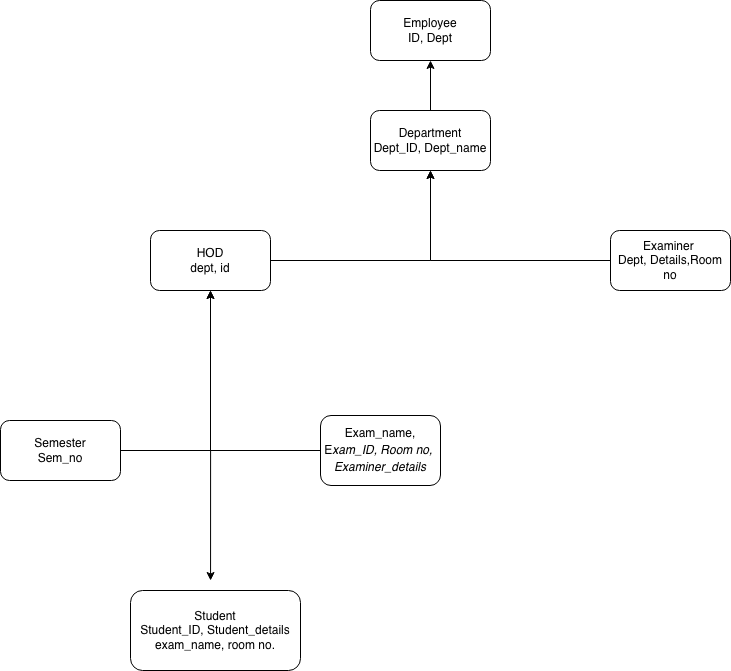

The diagram above was exported from draw.io. Its source (the exported page's mxGraphModel, read from the mxfile embedded in the PNG):
<mxGraphModel dx="1301" dy="889" grid="1" gridSize="10" guides="1" tooltips="1" connect="1" arrows="1" fold="1" page="1" pageScale="1" pageWidth="850" pageHeight="1100" math="0" shadow="0">
  <root>
    <mxCell id="0" />
    <mxCell id="1" parent="0" />
    <mxCell id="mBYjKbMC6OKvgw9_Uvff-21" edge="1" parent="1" source="mBYjKbMC6OKvgw9_Uvff-10" style="edgeStyle=orthogonalEdgeStyle;rounded=0;orthogonalLoop=1;jettySize=auto;html=1;" target="mBYjKbMC6OKvgw9_Uvff-13">
      <mxGeometry relative="1" as="geometry" />
    </mxCell>
    <mxCell id="mBYjKbMC6OKvgw9_Uvff-10" parent="1" style="rounded=1;whiteSpace=wrap;html=1;" value="HOD&lt;div&gt;dept, id&lt;/div&gt;" vertex="1">
      <mxGeometry height="60" width="120" x="160" y="530" as="geometry" />
    </mxCell>
    <mxCell id="mBYjKbMC6OKvgw9_Uvff-11" parent="1" style="rounded=1;whiteSpace=wrap;html=1;" value="Employee&lt;div&gt;ID, Dept&lt;/div&gt;" vertex="1">
      <mxGeometry height="60" width="120" x="380" y="300" as="geometry" />
    </mxCell>
    <mxCell id="mBYjKbMC6OKvgw9_Uvff-22" edge="1" parent="1" source="mBYjKbMC6OKvgw9_Uvff-13" style="edgeStyle=orthogonalEdgeStyle;rounded=0;orthogonalLoop=1;jettySize=auto;html=1;" target="mBYjKbMC6OKvgw9_Uvff-11" value="">
      <mxGeometry relative="1" as="geometry" />
    </mxCell>
    <mxCell id="mBYjKbMC6OKvgw9_Uvff-13" parent="1" style="rounded=1;whiteSpace=wrap;html=1;" value="Department&lt;br&gt;Dept_ID, Dept_name" vertex="1">
      <mxGeometry height="60" width="120" x="380" y="410" as="geometry" />
    </mxCell>
    <mxCell id="mBYjKbMC6OKvgw9_Uvff-18" edge="1" parent="1" source="mBYjKbMC6OKvgw9_Uvff-14" style="edgeStyle=orthogonalEdgeStyle;rounded=0;orthogonalLoop=1;jettySize=auto;html=1;exitX=0.5;exitY=0;exitDx=0;exitDy=0;">
      <mxGeometry relative="1" as="geometry">
        <Array as="points">
          <mxPoint x="390" y="750" />
          <mxPoint x="220" y="750" />
        </Array>
        <mxPoint x="220" y="590" as="targetPoint" />
      </mxGeometry>
    </mxCell>
    <mxCell id="mBYjKbMC6OKvgw9_Uvff-14" parent="1" style="rounded=1;whiteSpace=wrap;html=1;" value="&lt;div style=&quot;line-height: 140%;&quot;&gt;Exam_name, E&lt;i&gt;xam_ID, Room no,&amp;nbsp;&lt;/i&gt;&lt;div&gt;&lt;i&gt;Examiner_details&lt;/i&gt;&lt;/div&gt;&lt;/div&gt;" vertex="1">
      <mxGeometry height="70" width="120" x="330" y="715" as="geometry" />
    </mxCell>
    <mxCell id="mBYjKbMC6OKvgw9_Uvff-15" parent="1" style="rounded=1;whiteSpace=wrap;html=1;" value="Student&lt;div&gt;Student_ID, Student_details exam_name, room no.&lt;/div&gt;" vertex="1">
      <mxGeometry height="80" width="170" x="140" y="890" as="geometry" />
    </mxCell>
    <mxCell id="mBYjKbMC6OKvgw9_Uvff-23" edge="1" parent="1" source="mBYjKbMC6OKvgw9_Uvff-16" style="edgeStyle=orthogonalEdgeStyle;rounded=0;orthogonalLoop=1;jettySize=auto;html=1;entryX=0.5;entryY=1;entryDx=0;entryDy=0;" target="mBYjKbMC6OKvgw9_Uvff-13">
      <mxGeometry relative="1" as="geometry" />
    </mxCell>
    <mxCell id="mBYjKbMC6OKvgw9_Uvff-16" parent="1" style="rounded=1;whiteSpace=wrap;html=1;" value="Examiner&amp;nbsp;&lt;div&gt;Dept, Details,Room no&lt;/div&gt;" vertex="1">
      <mxGeometry height="60" width="120" x="620" y="530" as="geometry" />
    </mxCell>
    <mxCell id="mBYjKbMC6OKvgw9_Uvff-26" edge="1" parent="1" source="mBYjKbMC6OKvgw9_Uvff-24" style="edgeStyle=orthogonalEdgeStyle;rounded=0;orthogonalLoop=1;jettySize=auto;html=1;entryX=0.5;entryY=1;entryDx=0;entryDy=0;" target="mBYjKbMC6OKvgw9_Uvff-10">
      <mxGeometry relative="1" as="geometry">
        <mxPoint x="220" y="600" as="targetPoint" />
      </mxGeometry>
    </mxCell>
    <mxCell id="mBYjKbMC6OKvgw9_Uvff-24" parent="1" style="rounded=1;whiteSpace=wrap;html=1;" value="Semester&lt;div&gt;Sem_no&lt;/div&gt;" vertex="1">
      <mxGeometry height="60" width="120" x="10" y="720" as="geometry" />
    </mxCell>
    <mxCell id="mBYjKbMC6OKvgw9_Uvff-27" edge="1" parent="1" source="mBYjKbMC6OKvgw9_Uvff-24" style="edgeStyle=orthogonalEdgeStyle;rounded=0;orthogonalLoop=1;jettySize=auto;html=1;entryX=0.471;entryY=-0.125;entryDx=0;entryDy=0;entryPerimeter=0;" target="mBYjKbMC6OKvgw9_Uvff-15">
      <mxGeometry relative="1" as="geometry" />
    </mxCell>
  </root>
</mxGraphModel>